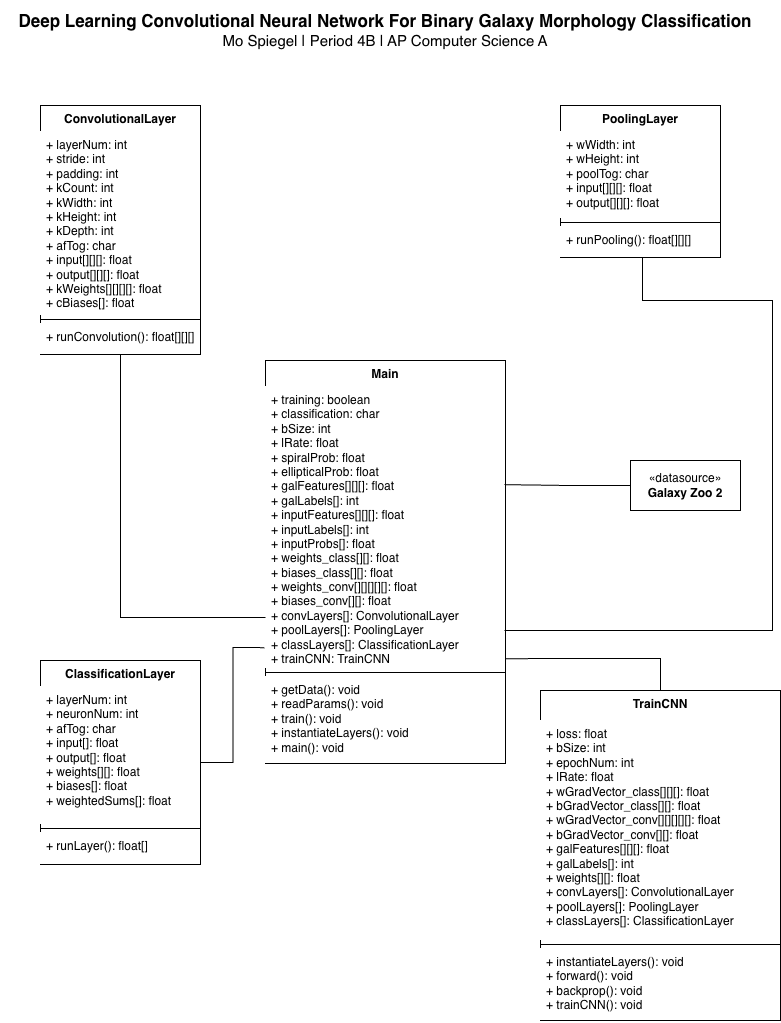

The diagram above was exported from draw.io. Its source (the exported page's mxGraphModel, read from the mxfile embedded in the PNG):
<mxGraphModel dx="1645" dy="790" grid="1" gridSize="10" guides="1" tooltips="1" connect="1" arrows="1" fold="1" page="1" pageScale="1" pageWidth="850" pageHeight="1100" math="0" shadow="0">
  <root>
    <mxCell id="0" />
    <mxCell id="1" parent="0" />
    <mxCell id="ZKyQJ7mTZb6Lxdqj6JzA-1" parent="1" style="text;html=1;whiteSpace=wrap;align=center;verticalAlign=middle;rounded=0;fillColor=default;" value="&lt;b&gt;&lt;font style=&quot;font-size: 17px;&quot;&gt;Deep Learning Convolutional Neural Network For Binary Galaxy Morphology Classification&lt;/font&gt;&lt;/b&gt;&lt;div&gt;&lt;font style=&quot;font-size: 15px;&quot;&gt;Mo Spiegel | Period 4B | AP Computer Science A&lt;/font&gt;&lt;br&gt;&lt;/div&gt;" vertex="1">
      <mxGeometry height="60" width="770" x="40" y="30" as="geometry" />
    </mxCell>
    <mxCell id="ZKyQJ7mTZb6Lxdqj6JzA-2" parent="1" style="swimlane;fontStyle=1;align=center;verticalAlign=top;childLayout=stackLayout;horizontal=1;startSize=26;horizontalStack=0;resizeParent=1;resizeParentMax=0;resizeLast=0;collapsible=1;marginBottom=0;whiteSpace=wrap;html=1;" value="Main" vertex="1">
      <mxGeometry height="403" width="240" x="305" y="390" as="geometry" />
    </mxCell>
    <mxCell id="ZKyQJ7mTZb6Lxdqj6JzA-3" parent="ZKyQJ7mTZb6Lxdqj6JzA-2" style="text;align=left;verticalAlign=top;spacingLeft=4;spacingRight=4;overflow=hidden;rotatable=0;points=[[0,0.5],[1,0.5]];portConstraint=eastwest;whiteSpace=wrap;html=1;fillColor=default;" value="+ training: boolean&lt;div&gt;+ classification: char&lt;br&gt;&lt;div&gt;&lt;div&gt;+ bSize: int&lt;/div&gt;&lt;div&gt;+ lRate: float&lt;/div&gt;&lt;div&gt;&lt;span style=&quot;background-color: transparent; color: light-dark(rgb(0, 0, 0), rgb(255, 255, 255));&quot;&gt;+ spiralProb: float&lt;/span&gt;&lt;/div&gt;&lt;div&gt;&lt;span style=&quot;background-color: transparent; color: light-dark(rgb(0, 0, 0), rgb(255, 255, 255));&quot;&gt;+ ellipticalProb: float&lt;/span&gt;&lt;/div&gt;&lt;div&gt;&lt;span style=&quot;background-color: transparent; color: light-dark(rgb(0, 0, 0), rgb(255, 255, 255));&quot;&gt;+ galFeatures[][][]: float&lt;/span&gt;&lt;/div&gt;&lt;div&gt;&lt;span style=&quot;background-color: transparent; color: light-dark(rgb(0, 0, 0), rgb(255, 255, 255));&quot;&gt;+ galLabels[]: int&lt;/span&gt;&lt;/div&gt;&lt;div&gt;&lt;span style=&quot;background-color: transparent; color: light-dark(rgb(0, 0, 0), rgb(255, 255, 255));&quot;&gt;+ inputFeatures[][][]: float&lt;/span&gt;&lt;/div&gt;&lt;div&gt;&lt;span style=&quot;background-color: transparent; color: light-dark(rgb(0, 0, 0), rgb(255, 255, 255));&quot;&gt;+ inputLabels[]: int&lt;/span&gt;&lt;/div&gt;&lt;div&gt;&lt;span style=&quot;background-color: transparent; color: light-dark(rgb(0, 0, 0), rgb(255, 255, 255));&quot;&gt;+ inputProbs[]: float&lt;/span&gt;&lt;/div&gt;&lt;div&gt;&lt;div&gt;+ weights_class[][]: float&lt;/div&gt;&lt;div&gt;+ biases_class[][]: float&lt;/div&gt;&lt;div&gt;+ weights_conv[][][][][]: float&lt;/div&gt;&lt;div&gt;+ biases_conv[][]: float&lt;br&gt;&lt;div&gt;+ convLayers[]: ConvolutionalLayer&lt;/div&gt;&lt;div&gt;+ poolLayers[]: PoolingLayer&lt;/div&gt;&lt;div&gt;+ classLayers[]: ClassificationLayer&lt;/div&gt;&lt;/div&gt;&lt;/div&gt;&lt;div&gt;+ trainCNN: TrainCNN&lt;/div&gt;&lt;div&gt;&lt;br&gt;&lt;/div&gt;&lt;/div&gt;&lt;/div&gt;" vertex="1">
      <mxGeometry height="282" width="240" y="26" as="geometry" />
    </mxCell>
    <mxCell id="ZKyQJ7mTZb6Lxdqj6JzA-4" parent="ZKyQJ7mTZb6Lxdqj6JzA-2" style="line;strokeWidth=1;align=left;verticalAlign=middle;spacingTop=-1;spacingLeft=3;spacingRight=3;rotatable=0;labelPosition=right;points=[];portConstraint=eastwest;fillColor=default;" value="" vertex="1">
      <mxGeometry height="8" width="240" y="308" as="geometry" />
    </mxCell>
    <mxCell id="ZKyQJ7mTZb6Lxdqj6JzA-5" parent="ZKyQJ7mTZb6Lxdqj6JzA-2" style="text;align=left;verticalAlign=top;spacingLeft=4;spacingRight=4;overflow=hidden;rotatable=0;points=[[0,0.5],[1,0.5]];portConstraint=eastwest;whiteSpace=wrap;html=1;fillColor=default;" value="+ getData(): void&lt;div&gt;+ readParams(): void&lt;/div&gt;&lt;div&gt;+ train(): void&lt;/div&gt;&lt;div&gt;+ instantiateLayers(): void&lt;/div&gt;&lt;div&gt;+ main(): void&lt;/div&gt;" vertex="1">
      <mxGeometry height="87" width="240" y="316" as="geometry" />
    </mxCell>
    <mxCell id="ZKyQJ7mTZb6Lxdqj6JzA-6" parent="1" style="swimlane;fontStyle=1;align=center;verticalAlign=top;childLayout=stackLayout;horizontal=1;startSize=26;horizontalStack=0;resizeParent=1;resizeParentMax=0;resizeLast=0;collapsible=1;marginBottom=0;whiteSpace=wrap;html=1;fillColor=default;" value="ConvolutionalLayer" vertex="1">
      <mxGeometry height="249" width="160" x="80" y="135" as="geometry" />
    </mxCell>
    <mxCell id="ZKyQJ7mTZb6Lxdqj6JzA-7" parent="ZKyQJ7mTZb6Lxdqj6JzA-6" style="text;align=left;verticalAlign=top;spacingLeft=4;spacingRight=4;overflow=hidden;rotatable=0;points=[[0,0.5],[1,0.5]];portConstraint=eastwest;whiteSpace=wrap;html=1;fillColor=default;" value="+ layerNum: int&lt;div&gt;+ stride: int&lt;div&gt;+ padding: int&lt;/div&gt;&lt;div&gt;+ kCount: int&lt;/div&gt;&lt;div&gt;+ kWidth: int&lt;/div&gt;&lt;div&gt;+ kHeight: int&lt;/div&gt;&lt;div&gt;+ kDepth: int&lt;/div&gt;&lt;div&gt;+ afTog: char&lt;/div&gt;&lt;div&gt;+ input[][][]: float&lt;/div&gt;&lt;div&gt;+ output[][][]: float&lt;/div&gt;&lt;div&gt;+ kWeights[][][][]: float&lt;/div&gt;&lt;div&gt;+ cBiases[]: float&lt;/div&gt;&lt;div&gt;&lt;br&gt;&lt;/div&gt;&lt;/div&gt;" vertex="1">
      <mxGeometry height="184" width="160" y="26" as="geometry" />
    </mxCell>
    <mxCell id="ZKyQJ7mTZb6Lxdqj6JzA-8" parent="ZKyQJ7mTZb6Lxdqj6JzA-6" style="line;strokeWidth=1;align=left;verticalAlign=middle;spacingTop=-1;spacingLeft=3;spacingRight=3;rotatable=0;labelPosition=right;points=[];portConstraint=eastwest;fillColor=default;" value="" vertex="1">
      <mxGeometry height="8" width="160" y="210" as="geometry" />
    </mxCell>
    <mxCell id="ZKyQJ7mTZb6Lxdqj6JzA-9" parent="ZKyQJ7mTZb6Lxdqj6JzA-6" style="text;align=left;verticalAlign=top;spacingLeft=4;spacingRight=4;overflow=hidden;rotatable=0;points=[[0,0.5],[1,0.5]];portConstraint=eastwest;whiteSpace=wrap;html=1;fillColor=default;" value="+ runConvolution(): float[][][]&lt;div&gt;&lt;br&gt;&lt;/div&gt;" vertex="1">
      <mxGeometry height="31" width="160" y="218" as="geometry" />
    </mxCell>
    <mxCell id="ZKyQJ7mTZb6Lxdqj6JzA-38" edge="1" parent="1" style="edgeStyle=orthogonalEdgeStyle;rounded=0;orthogonalLoop=1;jettySize=auto;html=1;exitX=0.5;exitY=1;exitDx=0;exitDy=0;entryX=0.988;entryY=0.865;entryDx=0;entryDy=0;entryPerimeter=0;endArrow=none;endFill=0;">
      <mxGeometry relative="1" as="geometry">
        <Array as="points">
          <mxPoint x="682" y="330" />
          <mxPoint x="812" y="330" />
          <mxPoint x="812" y="659.9" />
        </Array>
        <mxPoint x="682" y="287" as="sourcePoint" />
        <mxPoint x="544.1199999999999" y="659.9300000000001" as="targetPoint" />
      </mxGeometry>
    </mxCell>
    <mxCell id="ZKyQJ7mTZb6Lxdqj6JzA-11" parent="1" style="swimlane;fontStyle=1;align=center;verticalAlign=top;childLayout=stackLayout;horizontal=1;startSize=26;horizontalStack=0;resizeParent=1;resizeParentMax=0;resizeLast=0;collapsible=1;marginBottom=0;whiteSpace=wrap;html=1;fillColor=default;" value="PoolingLayer" vertex="1">
      <mxGeometry height="152" width="160" x="600" y="135" as="geometry" />
    </mxCell>
    <mxCell id="ZKyQJ7mTZb6Lxdqj6JzA-12" parent="ZKyQJ7mTZb6Lxdqj6JzA-11" style="text;align=left;verticalAlign=top;spacingLeft=4;spacingRight=4;overflow=hidden;rotatable=0;points=[[0,0.5],[1,0.5]];portConstraint=eastwest;whiteSpace=wrap;html=1;fillColor=default;" value="&lt;div&gt;&lt;div&gt;&lt;span style=&quot;background-color: transparent; color: light-dark(rgb(0, 0, 0), rgb(255, 255, 255));&quot;&gt;+ wWidth: int&lt;/span&gt;&lt;/div&gt;&lt;div&gt;+ wHeight: int&lt;/div&gt;&lt;div&gt;+ poolTog: char&lt;/div&gt;&lt;div&gt;+ input[][][]: float&lt;/div&gt;&lt;/div&gt;&lt;div&gt;+ output[][][]: float&lt;/div&gt;" vertex="1">
      <mxGeometry height="87" width="160" y="26" as="geometry" />
    </mxCell>
    <mxCell id="ZKyQJ7mTZb6Lxdqj6JzA-13" parent="ZKyQJ7mTZb6Lxdqj6JzA-11" style="line;strokeWidth=1;align=left;verticalAlign=middle;spacingTop=-1;spacingLeft=3;spacingRight=3;rotatable=0;labelPosition=right;points=[];portConstraint=eastwest;fillColor=default;" value="" vertex="1">
      <mxGeometry height="8" width="160" y="113" as="geometry" />
    </mxCell>
    <mxCell id="ZKyQJ7mTZb6Lxdqj6JzA-14" parent="ZKyQJ7mTZb6Lxdqj6JzA-11" style="text;align=left;verticalAlign=top;spacingLeft=4;spacingRight=4;overflow=hidden;rotatable=0;points=[[0,0.5],[1,0.5]];portConstraint=eastwest;whiteSpace=wrap;html=1;fillColor=default;" value="&lt;div&gt;+ runPooling(): float[][][]&lt;/div&gt;" vertex="1">
      <mxGeometry height="31" width="160" y="121" as="geometry" />
    </mxCell>
    <mxCell id="ZKyQJ7mTZb6Lxdqj6JzA-15" parent="1" style="swimlane;fontStyle=1;align=center;verticalAlign=top;childLayout=stackLayout;horizontal=1;startSize=26;horizontalStack=0;resizeParent=1;resizeParentMax=0;resizeLast=0;collapsible=1;marginBottom=0;whiteSpace=wrap;html=1;fillColor=default;" value="ClassificationLayer" vertex="1">
      <mxGeometry height="204" width="160" x="80" y="690" as="geometry" />
    </mxCell>
    <mxCell id="ZKyQJ7mTZb6Lxdqj6JzA-16" parent="ZKyQJ7mTZb6Lxdqj6JzA-15" style="text;align=left;verticalAlign=top;spacingLeft=4;spacingRight=4;overflow=hidden;rotatable=0;points=[[0,0.5],[1,0.5]];portConstraint=eastwest;whiteSpace=wrap;html=1;fillColor=default;" value="+ layerNum: int&lt;div&gt;+ neuronNum: int&lt;/div&gt;&lt;div&gt;+ afTog: char&lt;br&gt;&lt;div&gt;&lt;div&gt;+ input[]: float&lt;/div&gt;&lt;div&gt;+ output[]: float&lt;/div&gt;&lt;div&gt;+ weights[][]: float&lt;/div&gt;&lt;div&gt;+ biases[]: float&lt;/div&gt;&lt;div&gt;+ weightedSums[]: float&lt;/div&gt;&lt;div&gt;&lt;br&gt;&lt;/div&gt;&lt;/div&gt;&lt;/div&gt;" vertex="1">
      <mxGeometry height="138" width="160" y="26" as="geometry" />
    </mxCell>
    <mxCell id="ZKyQJ7mTZb6Lxdqj6JzA-17" parent="ZKyQJ7mTZb6Lxdqj6JzA-15" style="line;strokeWidth=1;align=left;verticalAlign=middle;spacingTop=-1;spacingLeft=3;spacingRight=3;rotatable=0;labelPosition=right;points=[];portConstraint=eastwest;fillColor=default;" value="" vertex="1">
      <mxGeometry height="8" width="160" y="164" as="geometry" />
    </mxCell>
    <mxCell id="ZKyQJ7mTZb6Lxdqj6JzA-18" parent="ZKyQJ7mTZb6Lxdqj6JzA-15" style="text;align=left;verticalAlign=top;spacingLeft=4;spacingRight=4;overflow=hidden;rotatable=0;points=[[0,0.5],[1,0.5]];portConstraint=eastwest;whiteSpace=wrap;html=1;fillColor=default;" value="+ runLayer(): float[]&lt;div&gt;&lt;br&gt;&lt;/div&gt;" vertex="1">
      <mxGeometry height="32" width="160" y="172" as="geometry" />
    </mxCell>
    <mxCell id="ZKyQJ7mTZb6Lxdqj6JzA-19" parent="1" style="swimlane;fontStyle=1;align=center;verticalAlign=top;childLayout=stackLayout;horizontal=1;startSize=30;horizontalStack=0;resizeParent=1;resizeParentMax=0;resizeLast=0;collapsible=1;marginBottom=0;whiteSpace=wrap;html=1;" value="TrainCNN" vertex="1">
      <mxGeometry height="330" width="240" x="580" y="720" as="geometry" />
    </mxCell>
    <mxCell id="ZKyQJ7mTZb6Lxdqj6JzA-20" parent="ZKyQJ7mTZb6Lxdqj6JzA-19" style="text;align=left;verticalAlign=top;spacingLeft=4;spacingRight=4;overflow=hidden;rotatable=0;points=[[0,0.5],[1,0.5]];portConstraint=eastwest;whiteSpace=wrap;html=1;fillColor=default;" value="&lt;div&gt;&lt;div&gt;+ loss: float&lt;/div&gt;&lt;div&gt;+ bSize: int&lt;/div&gt;&lt;div&gt;+ epochNum: int&lt;/div&gt;&lt;div&gt;+ lRate: float&lt;/div&gt;&lt;/div&gt;&lt;div&gt;&lt;span style=&quot;background-color: transparent; color: light-dark(rgb(0, 0, 0), rgb(255, 255, 255));&quot;&gt;+ wGradVector_class[][][]: float&lt;/span&gt;&lt;/div&gt;&lt;div&gt;+ bGradVector_class[][]: float&lt;/div&gt;&lt;div&gt;&lt;div&gt;&lt;span style=&quot;background-color: transparent; color: light-dark(rgb(0, 0, 0), rgb(255, 255, 255));&quot;&gt;+ wGradVector_conv[][][][][]: float&lt;/span&gt;&lt;/div&gt;&lt;div&gt;+ bGradVector_conv[][]: float&lt;/div&gt;&lt;/div&gt;&lt;div&gt;&lt;div&gt;&lt;span style=&quot;background-color: transparent; color: light-dark(rgb(0, 0, 0), rgb(255, 255, 255));&quot;&gt;+ galFeatures[][][]: float&lt;/span&gt;&lt;/div&gt;&lt;div&gt;&lt;span style=&quot;background-color: transparent; color: light-dark(rgb(0, 0, 0), rgb(255, 255, 255));&quot;&gt;+ galLabels[]: int&lt;/span&gt;&lt;/div&gt;&lt;/div&gt;&lt;div&gt;+ weights[][]: float&lt;div&gt;+ convLayers[]: ConvolutionalLayer&lt;/div&gt;&lt;div&gt;+ poolLayers[]: PoolingLayer&lt;/div&gt;&lt;div&gt;+ classLayers[]: ClassificationLayer&lt;/div&gt;&lt;/div&gt;" vertex="1">
      <mxGeometry height="220" width="240" y="30" as="geometry" />
    </mxCell>
    <mxCell id="ZKyQJ7mTZb6Lxdqj6JzA-21" parent="ZKyQJ7mTZb6Lxdqj6JzA-19" style="line;strokeWidth=1;align=left;verticalAlign=middle;spacingTop=-1;spacingLeft=3;spacingRight=3;rotatable=0;labelPosition=right;points=[];portConstraint=eastwest;" value="" vertex="1">
      <mxGeometry height="8" width="240" y="250" as="geometry" />
    </mxCell>
    <mxCell id="ZKyQJ7mTZb6Lxdqj6JzA-22" parent="ZKyQJ7mTZb6Lxdqj6JzA-19" style="text;align=left;verticalAlign=top;spacingLeft=4;spacingRight=4;overflow=hidden;rotatable=0;points=[[0,0.5],[1,0.5]];portConstraint=eastwest;whiteSpace=wrap;html=1;fillColor=default;" value="&lt;div&gt;+ instantiateLayers(): void&lt;/div&gt;&lt;div&gt;+ forward(): void&lt;/div&gt;&lt;div&gt;&lt;div&gt;+ backprop(): void&lt;/div&gt;&lt;/div&gt;&lt;div&gt;+ trainCNN(): void&lt;/div&gt;" vertex="1">
      <mxGeometry height="72" width="240" y="258" as="geometry" />
    </mxCell>
    <mxCell id="ZKyQJ7mTZb6Lxdqj6JzA-34" parent="1" style="html=1;whiteSpace=wrap;" value="«datasource»&lt;br&gt;&lt;b&gt;Galaxy Zoo 2&lt;/b&gt;" vertex="1">
      <mxGeometry height="50" width="110" x="670" y="490" as="geometry" />
    </mxCell>
    <mxCell id="ZKyQJ7mTZb6Lxdqj6JzA-36" edge="1" parent="1" source="ZKyQJ7mTZb6Lxdqj6JzA-19" style="edgeStyle=orthogonalEdgeStyle;rounded=0;orthogonalLoop=1;jettySize=auto;html=1;exitX=0.5;exitY=0;exitDx=0;exitDy=0;entryX=1;entryY=0.965;entryDx=0;entryDy=0;entryPerimeter=0;endArrow=none;endFill=0;" target="ZKyQJ7mTZb6Lxdqj6JzA-3">
      <mxGeometry relative="1" as="geometry" />
    </mxCell>
    <mxCell id="ZKyQJ7mTZb6Lxdqj6JzA-37" edge="1" parent="1" source="ZKyQJ7mTZb6Lxdqj6JzA-34" style="edgeStyle=orthogonalEdgeStyle;rounded=0;orthogonalLoop=1;jettySize=auto;html=1;entryX=0.996;entryY=0.348;entryDx=0;entryDy=0;entryPerimeter=0;endArrow=none;endFill=0;" target="ZKyQJ7mTZb6Lxdqj6JzA-3">
      <mxGeometry relative="1" as="geometry" />
    </mxCell>
    <mxCell id="ZKyQJ7mTZb6Lxdqj6JzA-40" edge="1" parent="1" source="ZKyQJ7mTZb6Lxdqj6JzA-15" style="edgeStyle=orthogonalEdgeStyle;rounded=0;orthogonalLoop=1;jettySize=auto;html=1;entryX=-0.004;entryY=0.926;entryDx=0;entryDy=0;entryPerimeter=0;endArrow=none;endFill=0;" target="ZKyQJ7mTZb6Lxdqj6JzA-3">
      <mxGeometry relative="1" as="geometry" />
    </mxCell>
    <mxCell id="ZKyQJ7mTZb6Lxdqj6JzA-41" edge="1" parent="1" source="ZKyQJ7mTZb6Lxdqj6JzA-6" style="edgeStyle=orthogonalEdgeStyle;rounded=0;orthogonalLoop=1;jettySize=auto;html=1;entryX=0;entryY=0.819;entryDx=0;entryDy=0;entryPerimeter=0;endArrow=none;endFill=0;" target="ZKyQJ7mTZb6Lxdqj6JzA-3">
      <mxGeometry relative="1" as="geometry" />
    </mxCell>
  </root>
</mxGraphModel>